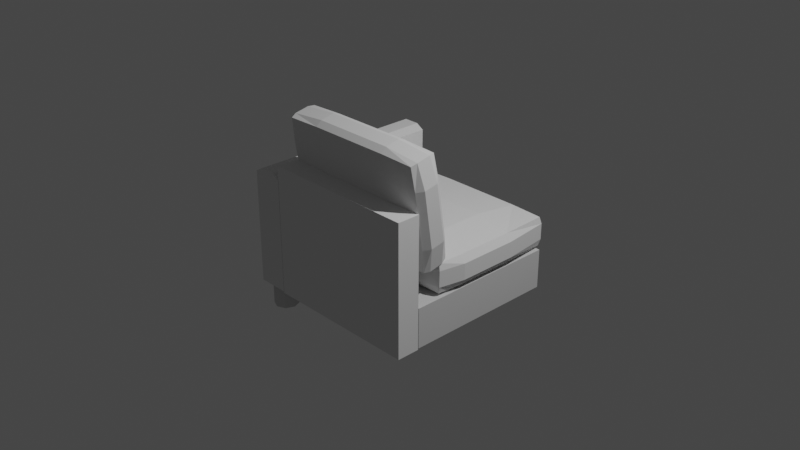 # Source: simple_sofa_right.blend  (saved by Blender 2.82.7; exported with 4.5.12 LTS)
import bpy
from mathutils import Matrix  # noqa: F401  (used for matrix-valued properties, if any)

bpy.ops.wm.read_factory_settings(use_empty=True)
scene = bpy.context.scene
scene.name = 'Scene'

# ---- collections
col_collection = bpy.data.collections.new('Collection'); scene.collection.children.link(col_collection)

# ---- materials (node trees are filled in below, after node groups)
mat_material_001 = bpy.data.materials.new('Material.001')
mat_material_001.use_transparent_shadow = False
mat_material_001.preview_render_type = 'CUBE'
mat_material_001.diffuse_color = (0.64, 0.64, 0.64, 1.0)
mat_material_002 = bpy.data.materials.new('Material.002')
mat_material_002.use_transparent_shadow = False
mat_material_002.preview_render_type = 'CUBE'

# ---- material node trees

# ---- world
world_world = bpy.data.worlds.new('World'); scene.world = world_world
world_world.use_nodes = True; world_world.node_tree.nodes.clear()
_N = world_world.node_tree.nodes; _L = world_world.node_tree.links
n0 = _N.new('ShaderNodeOutputWorld'); n0.name = 'World Output'; n0.location = (300, 300)
n1 = _N.new('ShaderNodeBackground'); n1.name = 'Background'; n1.location = (10, 300)
n1.inputs[0].default_value = (0.05088, 0.05088, 0.05088, 1.0)
_L.new(n1.outputs[0], n0.inputs[0])
n0.is_active_output = True
world_world.color = (0.05088, 0.05088, 0.05088)
world_world.use_sun_shadow = False
world_world.sun_shadow_jitter_overblur = 0.0

# ---- cameras
cam_camera = bpy.data.cameras.new('Camera')
cam_camera.clip_end = 100.0
cam_camera.ortho_scale = 7.314

# ---- lights
light_light = bpy.data.lights.new('Light', 'POINT')
light_light.transmission_factor = 0.0
light_light.energy = 1000.0
light_light.shadow_soft_size = 0.1
light_light.shadow_maximum_resolution = 0.006
light_light.use_absolute_resolution = True

# ---- meshes
me_cube_004 = bpy.data.meshes.new('Cube.004')
me_cube_004.from_pydata([(-1.14, -0.7192, -0.8411), (0.575, 0.6973, -0.5905), (0.575, -0.7192, -0.5905), (-1.14, 0.6973, -0.8411), (0.575, -0.7192, -0.8411), (-1.14, -0.7192, -0.5905), (0.575, 0.6973, -0.8411), (-1.14, 0.6973, -0.5905), (-0.7317, 0.9091, -0.6371), (-0.7317, 0.98, -0.2814), (-1.125, 0.9681, -0.341), (-1.181, 0.9548, -0.4079), (0.1669, 1.234, -0.3824), (0.5413, 1.22, -0.3836), (0.1669, 1.228, -0.608), (0.5601, 1.19, -0.6021), (-0.7317, 1.234, -0.3824), (-1.125, 1.19, -0.6021), (-1.125, 0.3612, -0.2463), (-1.181, 0.3174, -0.466), (-1.125, 0.3041, -0.5329), (-0.7317, 0.04436, -0.2658), (0.1669, 0.01391, -0.4187), (0.1669, 0.03851, -0.4914), (0.5601, 0.05184, -0.4246), (-0.7317, 0.3021, -0.5424), (0.1669, 0.9091, -0.6371), (0.5601, 0.911, -0.6275), (-0.7317, 0.373, -0.1867), (0.5413, 1.165, -0.6638), (-1.125, 0.911, -0.6275), (0.1669, 0.373, -0.1867), (0.5601, 0.9681, -0.341), (-0.7317, 0.09562, -0.2049), (-1.106, 0.1076, -0.2101), (0.5413, 0.1076, -0.2101), (0.1669, 0.09562, -0.2049), (0.1669, 0.04436, -0.2658), (0.5413, 0.05179, -0.4902), (-0.7317, 0.01391, -0.4187), (-1.125, 0.05184, -0.4246), (-1.125, 0.0823, -0.2718), (-1.181, 0.3478, -0.3132), (0.1669, 1.258, -0.4552), (-1.106, 0.05179, -0.4902), (-1.181, 0.9243, -0.5607), (-0.7317, 1.258, -0.4552), (-0.7317, 1.228, -0.608), (-1.125, 1.22, -0.4493), (-1.106, 1.22, -0.3836), (0.6162, 0.3174, -0.466), (-1.106, 1.165, -0.6638), (-0.7317, 1.177, -0.669), (0.1669, 1.177, -0.669), (0.6162, 0.3478, -0.3132), (0.5601, 0.3041, -0.5329), (0.6162, -0.1668, -0.01849), (0.5601, 0.0823, -0.2718), (0.6162, 0.9548, -0.4079), (0.5601, 1.22, -0.4493), (0.5601, 0.3612, -0.2463), (0.1669, 0.98, -0.2814), (-0.7317, 0.03851, -0.4914), (0.1669, 0.3021, -0.5424), (0.5779, -0.7043, -0.8421), (0.5779, 0.5424, -0.8421), (0.6647, 0.5936, -0.8421), (0.6647, -0.7043, -0.8421), (0.8382, -0.7043, -0.8421), (0.8382, -0.7043, 1.135), (0.6647, -0.7043, 1.135), (0.925, -0.7043, -0.8421), (0.925, 0.5424, -0.8421), (0.6647, 0.5936, 1.135), (0.8382, 0.5936, 1.135), (0.5779, -0.7043, 1.135), (0.8382, 0.5936, -0.8421), (0.5779, 0.5424, 1.135), (0.925, 0.5424, 1.135), (0.925, -0.7043, 1.135), (-0.7317, -0.2435, -0.3025), (-0.7317, 0.08535, -0.3025), (-1.125, 0.08535, -0.01849), (-0.7317, 0.08535, 1.156), (-1.125, 0.008611, 1.156), (-1.106, 0.0817, -0.289), (-1.125, 0.008611, -0.3025), (0.5413, -0.2399, -0.289), (0.5601, -0.1668, -0.3025), (0.6162, -0.1668, 0.6307), (0.1669, -0.1668, -0.3431), (0.1669, 0.008611, -0.3431), (0.5601, 0.008611, -0.3025), (-1.181, 0.008611, 0.6307), (-0.7317, -0.1668, 1.196), (0.1669, -0.2435, -0.3025), (-0.7317, -0.2545, 0.6307), (0.1669, 0.1537, -0.01849), (0.5413, -0.2399, 1.142), (0.5601, -0.2435, 0.6307), (0.5601, -0.2435, -0.01849), (0.1669, -0.2545, -0.01849), (-0.7317, -0.2545, -0.01849), (0.5601, 0.08535, -0.01849), (0.1669, 0.08535, -0.3025), (0.5413, 0.0817, 1.142), (-0.7317, 0.1537, 0.6307), (-1.125, 0.08535, 0.6307), (-1.106, 0.0817, 1.142), (-0.7317, 0.1537, -0.01849), (0.1669, -0.1668, 1.196), (0.1669, 0.08535, 1.156), (0.5601, -0.1668, 1.156), (-0.7317, 0.008611, 1.196), (-1.181, -0.1668, 0.6307), (-1.125, -0.2435, -0.01849), (-1.125, -0.2435, 0.6307), (-0.7317, 0.008611, -0.3431), (-1.106, -0.2399, 1.142), (-1.125, -0.1668, 1.156), (-1.106, -0.2399, -0.289), (-1.181, 0.008611, -0.01849), (-1.181, -0.1668, -0.01849), (-1.125, -0.1668, -0.3025), (0.6162, 0.008611, 0.6307), (0.5601, 0.008611, 1.156), (0.5601, 0.08535, 0.6307), (0.5413, 0.0817, -0.289), (0.6162, 0.008611, -0.01849), (-0.7317, -0.1668, -0.3431), (0.1669, 0.008611, 1.196), (0.1669, 0.1537, 0.6307), (0.1669, -0.2435, 1.156), (-0.7317, -0.2435, 1.156), (0.1669, -0.2545, 0.6307), (-1.14, -0.7068, -0.5826), (0.575, -0.7068, -0.5826), (0.575, -0.2727, -0.5826), (0.575, -0.2727, 1.129), (-1.14, -0.2727, 1.129), (-1.14, -0.7068, 1.129), (-1.14, -0.2727, -0.5826), (0.575, -0.7068, 1.129), (0.6162, 0.9243, -0.5607), (0.7538, -0.6792, 1.091), (0.6597, -0.9686, 1.052), (0.6597, -0.6792, 1.052), (0.6207, -0.9686, 0.9577), (0.6207, -0.6792, 0.9577), (0.6597, -0.6792, 0.8636), (0.7538, -0.6792, 0.8246), (0.7538, -0.9686, 0.8246), (0.8479, -0.9686, 0.8636), (0.8479, -0.6792, 0.8636), (0.8869, -0.6792, 0.9577), (0.8869, -0.9686, 0.9577), (0.8479, -0.9686, 1.052), (0.8479, -0.6792, 1.052), (0.7538, -0.9686, 1.091), (0.6597, -0.9686, 0.8636), (0.7538, -0.9686, -0.5452), (0.6597, -0.9686, -0.5842), (0.6597, -0.6792, -0.5842), (0.6207, -0.9686, -0.6782), (0.6207, -0.6792, -0.6782), (0.6597, -0.9686, -0.7723), (0.6597, -0.6792, -0.7723), (0.7538, -0.9686, -0.8113), (0.7538, -0.6792, -0.8113), (0.8479, -0.6792, -0.7723), (0.8479, -0.9686, -0.7723), (0.8869, -0.6792, -0.6782), (0.8869, -0.9686, -0.6782), (0.8479, -0.6792, -0.5842), (0.8479, -0.9686, -0.5842), (0.7538, -0.6792, -0.5452)], [], [(6, 0, 3), (4, 0, 6), (1, 4, 6), (2, 4, 1), (7, 2, 1), (5, 2, 7), (3, 5, 7), (0, 5, 3), (5, 4, 2), (0, 4, 5), (3, 1, 6), (7, 1, 3), (51, 8, 30), (52, 8, 51), (49, 9, 16), (10, 9, 49), (34, 21, 33), (41, 21, 34), (49, 11, 10), (48, 11, 49), (13, 43, 12), (59, 43, 13), (29, 143, 27), (15, 143, 29), (32, 54, 58), (60, 54, 32), (59, 14, 43), (15, 14, 59), (43, 16, 12), (46, 16, 43), (53, 47, 14), (52, 47, 53), (48, 45, 11), (17, 45, 48), (11, 18, 10), (42, 18, 11), (30, 19, 45), (20, 19, 30), (41, 39, 21), (40, 39, 41), (21, 36, 33), (37, 36, 21), (62, 22, 39), (23, 22, 62), (37, 24, 57), (22, 24, 37), (10, 28, 9), (18, 28, 10), (52, 26, 8), (53, 26, 52), (8, 63, 25), (26, 63, 8), (27, 63, 26), (55, 63, 27), (20, 62, 44), (25, 62, 20), (9, 31, 61), (28, 31, 9), (63, 38, 23), (55, 38, 63), (53, 27, 26), (29, 27, 53), (8, 20, 30), (25, 20, 8), (33, 31, 28), (36, 31, 33), (12, 32, 13), (61, 32, 12), (39, 37, 21), (22, 37, 39), (31, 35, 60), (36, 35, 31), (18, 33, 28), (34, 33, 18), (61, 16, 9), (12, 16, 61), (36, 57, 35), (37, 57, 36), (45, 42, 11), (19, 42, 45), (22, 38, 24), (23, 38, 22), (40, 62, 39), (44, 62, 40), (42, 40, 41), (19, 40, 42), (18, 41, 34), (42, 41, 18), (14, 46, 43), (47, 46, 14), (19, 44, 40), (20, 44, 19), (17, 30, 45), (51, 30, 17), (46, 17, 48), (47, 17, 46), (16, 48, 49), (46, 48, 16), (58, 50, 143), (54, 50, 58), (47, 51, 17), (52, 51, 47), (15, 53, 14), (29, 53, 15), (50, 57, 24), (54, 57, 50), (55, 24, 38), (50, 24, 55), (88, 128, 56), (92, 128, 88), (54, 35, 57), (60, 35, 54), (59, 32, 58), (13, 32, 59), (143, 55, 27), (50, 55, 143), (61, 60, 32), (31, 60, 61), (25, 23, 62), (63, 23, 25), (66, 68, 67), (76, 68, 66), (65, 67, 64), (66, 67, 65), (69, 67, 68), (70, 67, 69), (79, 68, 71), (69, 68, 79), (77, 70, 73), (75, 70, 77), (78, 69, 79), (74, 69, 78), (76, 71, 68), (72, 71, 76), (69, 73, 70), (74, 73, 69), (64, 77, 65), (75, 77, 64), (67, 75, 64), (70, 75, 67), (73, 76, 66), (74, 76, 73), (78, 76, 74), (72, 76, 78), (65, 73, 66), (77, 73, 65), (71, 78, 79), (72, 78, 71), (120, 102, 115), (80, 102, 120), (85, 109, 81), (82, 109, 85), (108, 113, 83), (84, 113, 108), (85, 121, 82), (86, 121, 85), (127, 91, 104), (92, 91, 127), (87, 56, 100), (88, 56, 87), (56, 99, 100), (89, 99, 56), (92, 90, 91), (88, 90, 92), (121, 107, 82), (93, 107, 121), (84, 94, 113), (119, 94, 84), (82, 106, 109), (107, 106, 82), (80, 101, 102), (95, 101, 80), (102, 134, 96), (101, 134, 102), (100, 134, 101), (99, 134, 100), (116, 133, 118), (96, 133, 116), (109, 131, 97), (106, 131, 109), (134, 98, 132), (99, 98, 134), (95, 100, 101), (87, 100, 95), (102, 116, 115), (96, 116, 102), (83, 131, 106), (111, 131, 83), (104, 103, 127), (97, 103, 104), (113, 110, 130), (94, 110, 113), (131, 105, 126), (111, 105, 131), (107, 83, 106), (108, 83, 107), (97, 81, 109), (104, 81, 97), (133, 110, 94), (132, 110, 133), (111, 125, 105), (130, 125, 111), (93, 119, 84), (114, 119, 93), (110, 98, 112), (132, 98, 110), (119, 133, 94), (118, 133, 119), (113, 111, 83), (130, 111, 113), (115, 114, 122), (116, 114, 115), (107, 84, 108), (93, 84, 107), (91, 129, 117), (90, 129, 91), (114, 118, 119), (116, 118, 114), (123, 115, 122), (120, 115, 123), (121, 114, 93), (122, 114, 121), (95, 129, 90), (80, 129, 95), (81, 86, 85), (117, 86, 81), (89, 125, 112), (124, 125, 89), (129, 120, 123), (80, 120, 129), (88, 95, 90), (87, 95, 88), (86, 122, 121), (123, 122, 86), (103, 124, 128), (126, 124, 103), (99, 112, 98), (89, 112, 99), (124, 105, 125), (126, 105, 124), (92, 103, 128), (127, 103, 92), (56, 124, 89), (128, 124, 56), (117, 123, 86), (129, 123, 117), (130, 112, 125), (110, 112, 130), (97, 126, 103), (131, 126, 97), (96, 132, 133), (134, 132, 96), (15, 58, 143), (59, 58, 15), (91, 81, 104), (117, 81, 91), (135, 142, 140), (136, 142, 135), (141, 138, 137), (139, 138, 141), (139, 142, 138), (140, 142, 139), (141, 140, 139), (135, 140, 141), (137, 135, 141), (136, 135, 137), (136, 138, 142), (137, 138, 136), (146, 158, 144), (145, 158, 146), (148, 145, 146), (147, 145, 148), (149, 147, 148), (159, 147, 149), (150, 159, 149), (151, 159, 150), (153, 151, 150), (152, 151, 153), (154, 152, 153), (155, 152, 154), (157, 155, 154), (156, 155, 157), (144, 156, 157), (158, 156, 144), (145, 152, 156), (162, 160, 175), (161, 160, 162), (164, 161, 162), (163, 161, 164), (166, 163, 164), (165, 163, 166), (168, 165, 166), (167, 165, 168), (169, 167, 168), (170, 167, 169), (171, 170, 169), (172, 170, 171), (173, 172, 171), (174, 172, 173), (175, 174, 173), (160, 174, 175), (160, 170, 161), (159, 145, 147), (145, 156, 158), (156, 152, 155), (152, 159, 151), (159, 152, 145), (161, 170, 163), (163, 170, 165), (165, 170, 167), (170, 174, 172), (174, 170, 160)])
me_cube_004.polygons.foreach_set('material_index', [1, 1, 1, 1, 1, 1, 1, 1, 1, 1, 1, 1, 1, 1, 1, 1, 1, 1, 1, 1, 1, 1, 1, 1, 1, 1, 1, 1, 1, 1, 1, 1, 1, 1, 1, 1, 1, 1, 1, 1, 1, 1, 1, 1, 1, 1, 1, 1, 1, 1, 1, 1, 1, 1, 1, 1, 1, 1, 1, 1, 1, 1, 1, 1, 1, 1, 1, 1, 1, 1, 1, 1, 1, 1, 1, 1, 1, 1, 1, 1, 1, 1, 1, 1, 1, 1, 1, 1, 1, 1, 1, 1, 1, 1, 1, 1, 1, 1, 1, 1, 1, 1, 1, 1, 1, 1, 1, 1, 1, 1, 1, 1, 1, 1, 1, 1, 1, 1, 1, 1, 1, 1, 1, 1, 1, 1, 1, 1, 1, 1, 1, 1, 1, 1, 1, 1, 1, 1, 1, 1, 1, 1, 1, 1, 1, 1, 1, 1, 1, 1, 1, 1, 1, 1, 1, 1, 1, 1, 1, 1, 1, 1, 1, 1, 1, 1, 1, 1, 1, 1, 1, 1, 1, 1, 1, 1, 1, 1, 1, 1, 1, 1, 1, 1, 1, 1, 1, 1, 1, 1, 1, 1, 1, 1, 1, 1, 1, 1, 1, 1, 1, 1, 1, 1, 1, 1, 1, 1, 1, 1, 1, 1, 1, 1, 1, 1, 1, 1, 1, 1, 1, 1, 1, 1, 1, 1, 1, 1, 1, 1, 1, 1, 1, 1, 1, 1, 1, 1, 1, 1, 1, 1, 1, 1, 1, 1, 1, 1, 1, 1, 1, 1, 1, 1, 1, 1, 0, 0, 0, 0, 0, 0, 0, 0, 0, 0, 0, 0, 0, 0, 0, 0, 0, 0, 0, 0, 0, 0, 0, 0, 0, 0, 0, 0, 0, 0, 0, 0, 0, 0, 0, 0, 0, 0, 0, 0, 0, 0, 0, 0, 0, 0, 0, 0, 0, 0, 0, 0, 0, 0, 0, 0])
_uv = me_cube_004.uv_layers.new(name='UVMap')
_uv.uv.foreach_set('vector', [0.3617, 0.4478, 0.5597, 0.2423, 0.5597, 0.4478, 0.3617, 0.2423, 0.5597, 0.2423, 0.3617, 0.4478, 0.3253, 0.4478, 0.3617, 0.2423, 0.3617, 0.4478, 0.3253, 0.2423, 0.3617, 0.2423, 0.3253, 0.4478, 0.5597, 0.0004566, 0.3617, 0.2059, 0.3617, 0.0004567, 0.5597, 0.2059, 0.3617, 0.2059, 0.5597, 0.0004566, 0.5597, 0.4478, 0.596, 0.2423, 0.596, 0.4478, 0.5597, 0.2423, 0.596, 0.2423, 0.5597, 0.4478, 0.5597, 0.2059, 0.3617, 0.2423, 0.3617, 0.2059, 0.5597, 0.2423, 0.3617, 0.2423, 0.5597, 0.2059, 0.5597, 0.4478, 0.3617, 0.4841, 0.3617, 0.4478, 0.5597, 0.4841, 0.3617, 0.4841, 0.5597, 0.4478, 0.9439, 0.002624, 0.9067, 0.04587, 0.9068, 0.0004619, 0.9458, 0.04586, 0.9067, 0.04587, 0.9439, 0.002624, 0.944, 0.1939, 0.9067, 0.15, 0.9463, 0.1503, 0.9066, 0.1963, 0.9067, 0.15, 0.944, 0.1939, 0.9554, 0.1755, 0.9657, 0.2194, 0.9542, 0.2191, 0.9652, 0.1735, 0.9657, 0.2194, 0.9554, 0.1755, 0.9982, 0.1674, 0.9878, 0.1291, 0.9996, 0.1299, 0.9883, 0.1687, 0.9878, 0.1291, 0.9982, 0.1674, 0.9979, 0.3662, 0.9882, 0.3223, 0.9994, 0.3225, 0.9882, 0.3682, 0.9882, 0.3223, 0.9979, 0.3662, 0.9203, 0.3661, 0.9101, 0.3284, 0.922, 0.3284, 0.9104, 0.3681, 0.9101, 0.3284, 0.9203, 0.3661, 0.8759, 0.3302, 0.8878, 0.2414, 0.8876, 0.3294, 0.8759, 0.2414, 0.8878, 0.2414, 0.8759, 0.3302, 0.9882, 0.3682, 0.9657, 0.3223, 0.9882, 0.3223, 0.9652, 0.3681, 0.9657, 0.3223, 0.9882, 0.3682, 0.9882, 0.3223, 0.9994, 0.2191, 0.9994, 0.3225, 0.9883, 0.2194, 0.9994, 0.2191, 0.9882, 0.3223, 0.9542, 0.3226, 0.9657, 0.2194, 0.9657, 0.3223, 0.9542, 0.2191, 0.9657, 0.2194, 0.9542, 0.3226, 0.9883, 0.1687, 0.9654, 0.1281, 0.9878, 0.1291, 0.9651, 0.1678, 0.9654, 0.1281, 0.9883, 0.1687, 0.9878, 0.1291, 0.9996, 0.04109, 0.9996, 0.1299, 0.9877, 0.04109, 0.9996, 0.04109, 0.9878, 0.1291, 0.9535, 0.1281, 0.9653, 0.04007, 0.9654, 0.1281, 0.9535, 0.03928, 0.9653, 0.04007, 0.9535, 0.1281, 0.9652, 0.1735, 0.9883, 0.2194, 0.9657, 0.2194, 0.9882, 0.1735, 0.9883, 0.2194, 0.9652, 0.1735, 0.9657, 0.2194, 0.9542, 0.3226, 0.9542, 0.2191, 0.9657, 0.3223, 0.9542, 0.3226, 0.9657, 0.2194, 0.9994, 0.2191, 0.9882, 0.3223, 0.9883, 0.2194, 0.9994, 0.3225, 0.9882, 0.3223, 0.9994, 0.2191, 0.9657, 0.3223, 0.9882, 0.3682, 0.9652, 0.3681, 0.9882, 0.3223, 0.9882, 0.3682, 0.9657, 0.3223, 0.9066, 0.1963, 0.8179, 0.1499, 0.9067, 0.15, 0.8171, 0.1962, 0.8179, 0.1499, 0.9066, 0.1963, 0.9458, 0.04586, 0.9067, 0.1496, 0.9067, 0.04587, 0.9458, 0.1496, 0.9067, 0.1496, 0.9458, 0.04586, 0.9067, 0.04587, 0.8176, 0.1496, 0.8176, 0.04587, 0.9067, 0.1496, 0.8176, 0.1496, 0.9067, 0.04587, 0.9068, 0.195, 0.8176, 0.1496, 0.9067, 0.1496, 0.8177, 0.195, 0.8176, 0.1496, 0.9068, 0.195, 0.8177, 0.0004566, 0.7787, 0.04586, 0.7805, 0.002616, 0.8176, 0.04587, 0.7787, 0.04586, 0.8177, 0.0004566, 0.9067, 0.15, 0.8177, 0.04656, 0.9065, 0.04661, 0.8179, 0.1499, 0.8177, 0.04656, 0.9067, 0.15, 0.8176, 0.1496, 0.7805, 0.1929, 0.7787, 0.1496, 0.8177, 0.195, 0.7805, 0.1929, 0.8176, 0.1496, 0.9458, 0.1496, 0.9068, 0.195, 0.9067, 0.1496, 0.9439, 0.1929, 0.9068, 0.195, 0.9458, 0.1496, 0.9067, 0.04587, 0.8177, 0.0004566, 0.9068, 0.0004619, 0.8176, 0.04587, 0.8177, 0.0004566, 0.9067, 0.04587, 0.7775, 0.1502, 0.8177, 0.04656, 0.8179, 0.1499, 0.7775, 0.04627, 0.8177, 0.04656, 0.7775, 0.1502, 0.9463, 0.04627, 0.9065, 0.0002081, 0.9439, 0.002624, 0.9065, 0.04661, 0.9065, 0.0002081, 0.9463, 0.04627, 0.9883, 0.2194, 0.9657, 0.3223, 0.9657, 0.2194, 0.9882, 0.3223, 0.9657, 0.3223, 0.9883, 0.2194, 0.8177, 0.04656, 0.7797, 0.002861, 0.817, 0.0003802, 0.7775, 0.04627, 0.7797, 0.002861, 0.8177, 0.04656, 0.8171, 0.1962, 0.7775, 0.1502, 0.8179, 0.1499, 0.7797, 0.1937, 0.7775, 0.1502, 0.8171, 0.1962, 0.9065, 0.04661, 0.9463, 0.1503, 0.9067, 0.15, 0.9463, 0.04627, 0.9463, 0.1503, 0.9065, 0.04661, 0.9542, 0.3226, 0.9652, 0.3681, 0.9554, 0.3661, 0.9657, 0.3223, 0.9652, 0.3681, 0.9542, 0.3226, 0.9654, 0.1281, 0.9877, 0.04109, 0.9878, 0.1291, 0.9653, 0.04007, 0.9877, 0.04109, 0.9654, 0.1281, 0.9882, 0.3223, 0.9979, 0.3662, 0.9882, 0.3682, 0.9994, 0.3225, 0.9979, 0.3662, 0.9882, 0.3223, 0.9882, 0.1735, 0.9994, 0.2191, 0.9883, 0.2194, 0.9979, 0.1755, 0.9994, 0.2191, 0.9882, 0.1735, 0.9877, 0.04109, 0.9648, 0.0004566, 0.988, 0.001303, 0.9653, 0.04007, 0.9648, 0.0004566, 0.9877, 0.04109, 0.9996, 0.04109, 0.988, 0.001303, 0.9979, 0.003304, 0.9877, 0.04109, 0.988, 0.001303, 0.9996, 0.04109, 0.9657, 0.3223, 0.9883, 0.2194, 0.9882, 0.3223, 0.9657, 0.2194, 0.9883, 0.2194, 0.9657, 0.3223, 0.9653, 0.04007, 0.955, 0.001701, 0.9648, 0.0004566, 0.9535, 0.03928, 0.955, 0.001701, 0.9653, 0.04007, 0.9651, 0.1678, 0.9535, 0.1281, 0.9654, 0.1281, 0.9552, 0.1658, 0.9535, 0.1281, 0.9651, 0.1678, 0.9883, 0.2194, 0.9652, 0.1735, 0.9882, 0.1735, 0.9657, 0.2194, 0.9652, 0.1735, 0.9883, 0.2194, 0.9994, 0.2191, 0.9882, 0.1735, 0.9979, 0.1755, 0.9883, 0.2194, 0.9882, 0.1735, 0.9994, 0.2191, 0.8876, 0.3294, 0.9102, 0.2404, 0.9101, 0.3284, 0.8878, 0.2414, 0.9102, 0.2404, 0.8876, 0.3294, 0.9657, 0.2194, 0.9554, 0.1755, 0.9652, 0.1735, 0.9542, 0.2191, 0.9554, 0.1755, 0.9657, 0.2194, 0.9652, 0.3681, 0.9542, 0.3226, 0.9657, 0.3223, 0.9554, 0.3661, 0.9542, 0.3226, 0.9652, 0.3681, 0.9102, 0.2404, 0.8875, 0.2016, 0.9106, 0.2008, 0.8878, 0.2414, 0.8875, 0.2016, 0.9102, 0.2404, 0.922, 0.2396, 0.9106, 0.2008, 0.9205, 0.202, 0.9102, 0.2404, 0.9106, 0.2008, 0.922, 0.2396, 0.6524, 0.2011, 0.678, 0.2429, 0.6528, 0.2428, 0.6783, 0.2011, 0.678, 0.2429, 0.6524, 0.2011, 0.8878, 0.2414, 0.8775, 0.2036, 0.8875, 0.2016, 0.8759, 0.2414, 0.8775, 0.2036, 0.8878, 0.2414, 0.8872, 0.369, 0.8759, 0.3302, 0.8876, 0.3294, 0.8773, 0.3677, 0.8759, 0.3302, 0.8872, 0.369, 0.9101, 0.3284, 0.922, 0.2396, 0.922, 0.3284, 0.9102, 0.2404, 0.922, 0.2396, 0.9101, 0.3284, 0.9065, 0.04661, 0.817, 0.0003802, 0.9065, 0.0002081, 0.8177, 0.04656, 0.817, 0.0003802, 0.9065, 0.04661, 0.8176, 0.04587, 0.7787, 0.1496, 0.7787, 0.04586, 0.8176, 0.1496, 0.7787, 0.1496, 0.8176, 0.04587, 0.2235, 0.1932, 0.1983, 0.004947, 0.2235, 0.004947, 0.1983, 0.1932, 0.1983, 0.004947, 0.2235, 0.1932, 0.2361, 0.1858, 0.2235, 0.004947, 0.2361, 0.004947, 0.2235, 0.1932, 0.2235, 0.004947, 0.2361, 0.1858, 0.736, 0.4834, 0.7109, 0.1967, 0.736, 0.1967, 0.7109, 0.4834, 0.7109, 0.1967, 0.736, 0.4834, 0.7486, 0.4834, 0.736, 0.1967, 0.7486, 0.1967, 0.736, 0.4834, 0.736, 0.1967, 0.7486, 0.4834, 0.2361, 0.1858, 0.2235, 0.004946, 0.2235, 0.1932, 0.2361, 0.004946, 0.2235, 0.004946, 0.2361, 0.1858, 0.1858, 0.1858, 0.1983, 0.004946, 0.1858, 0.004946, 0.1983, 0.1932, 0.1983, 0.004946, 0.1858, 0.1858, 0.1983, 0.1932, 0.1858, 0.004947, 0.1983, 0.004947, 0.1858, 0.1858, 0.1858, 0.004947, 0.1983, 0.1932, 0.1983, 0.004946, 0.2235, 0.1932, 0.2235, 0.004946, 0.1983, 0.1932, 0.2235, 0.1932, 0.1983, 0.004946, 0.1825, 0.00137, 0.001708, 0.2881, 0.001708, 0.00137, 0.1825, 0.2881, 0.001708, 0.2881, 0.1825, 0.00137, 0.7109, 0.1967, 0.6983, 0.4834, 0.6983, 0.1967, 0.7109, 0.4834, 0.6983, 0.4834, 0.7109, 0.1967, 0.8492, 0.4827, 0.824, 0.1959, 0.8492, 0.1959, 0.824, 0.4827, 0.824, 0.1959, 0.8492, 0.4827, 0.8094, 0.4827, 0.824, 0.1959, 0.824, 0.4827, 0.8094, 0.1959, 0.824, 0.1959, 0.8094, 0.4827, 0.8638, 0.1959, 0.8492, 0.4827, 0.8492, 0.1959, 0.8638, 0.4827, 0.8492, 0.4827, 0.8638, 0.1959, 0.001708, 0.00137, 0.1825, 0.2881, 0.001708, 0.2881, 0.1825, 0.00137, 0.1825, 0.2881, 0.001708, 0.00137, 0.5705, 0.1922, 0.6098, 0.1489, 0.6097, 0.1943, 0.5685, 0.1489, 0.6098, 0.1489, 0.5705, 0.1922, 0.5698, 0.0009382, 0.6096, 0.04476, 0.5674, 0.04432, 0.6092, -0.001581, 0.6096, 0.04476, 0.5698, 0.0009382, 0.9492, 0.2616, 0.9605, 0.3054, 0.9479, 0.3052, 0.9602, 0.2596, 0.9605, 0.3054, 0.9492, 0.2616, 0.004342, 0.2877, 0.0157, 0.3277, 0.002836, 0.3273, 0.01537, 0.286, 0.0157, 0.3277, 0.004342, 0.2877, 0.9492, 0.2616, 0.9605, 0.3054, 0.9479, 0.3052, 0.9602, 0.2596, 0.9605, 0.3054, 0.9492, 0.2616, 0.6414, 0.2028, 0.6528, 0.2428, 0.6399, 0.2424, 0.6524, 0.2011, 0.6528, 0.2428, 0.6414, 0.2028, 0.6528, 0.2428, 0.6397, 0.3363, 0.6399, 0.2424, 0.6525, 0.3362, 0.6397, 0.3363, 0.6528, 0.2428, 0.9602, 0.2596, 0.9858, 0.3055, 0.9605, 0.3054, 0.986, 0.2596, 0.9858, 0.3055, 0.9602, 0.2596, 0.0157, 0.3277, 0.002587, 0.4213, 0.002836, 0.3273, 0.01544, 0.4211, 0.002587, 0.4213, 0.0157, 0.3277, 0.9602, 0.2596, 0.9858, 0.3055, 0.9605, 0.3054, 0.986, 0.2596, 0.9858, 0.3055, 0.9602, 0.2596, 0.6092, -0.001581, 0.7034, 0.04483, 0.6096, 0.04476, 0.7036, -0.001731, 0.7034, 0.04483, 0.6092, -0.001581, 0.5685, 0.1489, 0.6098, 0.04518, 0.6098, 0.1489, 0.5685, 0.04517, 0.6098, 0.04518, 0.5685, 0.1489, 0.6098, 0.1489, 0.7039, 0.04518, 0.7039, 0.1489, 0.6098, 0.04518, 0.7039, 0.04518, 0.6098, 0.1489, 0.6097, -0.0002353, 0.7039, 0.04518, 0.6098, 0.04518, 0.7039, -0.0002459, 0.7039, 0.04518, 0.6097, -0.0002353, 0.7039, 0.1943, 0.7801, 0.1489, 0.7781, 0.1922, 0.7039, 0.1489, 0.7801, 0.1489, 0.7039, 0.1943, 0.6096, 0.04476, 0.7034, 0.1483, 0.6096, 0.1479, 0.7034, 0.04483, 0.7034, 0.1483, 0.6096, 0.04476, 0.7039, 0.04518, 0.7781, 0.001919, 0.7801, 0.04516, 0.7039, -0.0002459, 0.7781, 0.001919, 0.7039, 0.04518, 0.5685, 0.04517, 0.6097, -0.0002353, 0.6098, 0.04518, 0.5705, 0.001927, 0.6097, -0.0002353, 0.5685, 0.04517, 0.6098, 0.1489, 0.7039, 0.1943, 0.6097, 0.1943, 0.7039, 0.1489, 0.7039, 0.1943, 0.6098, 0.1489, 0.7803, 0.04446, 0.7034, 0.1483, 0.7034, 0.04483, 0.7803, 0.1487, 0.7034, 0.1483, 0.7803, 0.04446, 0.5671, 0.1482, 0.6091, 0.1945, 0.5695, 0.1919, 0.6096, 0.1479, 0.6091, 0.1945, 0.5671, 0.1482, 0.9605, 0.3054, 0.9858, 0.4084, 0.9604, 0.4084, 0.9858, 0.3055, 0.9858, 0.4084, 0.9605, 0.3054, 0.7034, 0.1483, 0.7781, 0.1922, 0.7035, 0.1948, 0.7803, 0.1487, 0.7781, 0.1922, 0.7034, 0.1483, 0.7036, -0.001731, 0.7803, 0.04446, 0.7034, 0.04483, 0.7782, 0.0009729, 0.7803, 0.04446, 0.7036, -0.001731, 0.6096, 0.1479, 0.5674, 0.04432, 0.6096, 0.04476, 0.5671, 0.1482, 0.5674, 0.04432, 0.6096, 0.1479, 0.9984, 0.3052, 0.9858, 0.4084, 0.9858, 0.3055, 0.9984, 0.4087, 0.9858, 0.4084, 0.9984, 0.3052, 0.9479, 0.4086, 0.9602, 0.4543, 0.9492, 0.4523, 0.9604, 0.4084, 0.9602, 0.4543, 0.9479, 0.4086, 0.01544, 0.4211, 0.04094, 0.4977, 0.0152, 0.4977, 0.04088, 0.4211, 0.04094, 0.4977, 0.01544, 0.4211, 0.9858, 0.4084, 0.997, 0.4523, 0.986, 0.4543, 0.9984, 0.4087, 0.997, 0.4523, 0.9858, 0.4084, 0.986, 0.2596, 0.9984, 0.3052, 0.9858, 0.3055, 0.997, 0.2616, 0.9984, 0.3052, 0.986, 0.2596, 0.9605, 0.3054, 0.9479, 0.4086, 0.9479, 0.3052, 0.9604, 0.4084, 0.9479, 0.4086, 0.9605, 0.3054, 0.05374, 0.3275, 0.04088, 0.4211, 0.04092, 0.3278, 0.0538, 0.4214, 0.04088, 0.4211, 0.05374, 0.3275, 0.002587, 0.4213, 0.0152, 0.4977, 0.004246, 0.4959, 0.01544, 0.4211, 0.0152, 0.4977, 0.002587, 0.4213, 0.9605, 0.3054, 0.9858, 0.4084, 0.9604, 0.4084, 0.9858, 0.3055, 0.9858, 0.4084, 0.9605, 0.3054, 0.04088, 0.4211, 0.05189, 0.4959, 0.04094, 0.4977, 0.0538, 0.4214, 0.05189, 0.4959, 0.04088, 0.4211, 0.04125, 0.286, 0.05374, 0.3275, 0.04092, 0.3278, 0.0523, 0.2878, 0.05374, 0.3275, 0.04125, 0.286, 0.0157, 0.3277, 0.04088, 0.4211, 0.01544, 0.4211, 0.04092, 0.3278, 0.04088, 0.4211, 0.0157, 0.3277, 0.9984, 0.3052, 0.9858, 0.4084, 0.9858, 0.3055, 0.9984, 0.4087, 0.9858, 0.4084, 0.9984, 0.3052, 0.9479, 0.4086, 0.9602, 0.4543, 0.9492, 0.4523, 0.9604, 0.4084, 0.9602, 0.4543, 0.9479, 0.4086, 0.6525, 0.3362, 0.678, 0.4128, 0.6523, 0.4128, 0.6779, 0.3362, 0.678, 0.4128, 0.6525, 0.3362, 0.9858, 0.4084, 0.997, 0.4523, 0.986, 0.4543, 0.9984, 0.4087, 0.997, 0.4523, 0.9858, 0.4084, 0.986, 0.2596, 0.9984, 0.3052, 0.9858, 0.3055, 0.997, 0.2616, 0.9984, 0.3052, 0.986, 0.2596, 0.01537, 0.286, 0.04092, 0.3278, 0.0157, 0.3277, 0.04125, 0.286, 0.04092, 0.3278, 0.01537, 0.286, 0.6908, 0.2426, 0.6779, 0.3362, 0.678, 0.2429, 0.6909, 0.3364, 0.6779, 0.3362, 0.6908, 0.2426, 0.6397, 0.3363, 0.6523, 0.4128, 0.6413, 0.411, 0.6525, 0.3362, 0.6523, 0.4128, 0.6397, 0.3363, 0.6779, 0.3362, 0.689, 0.411, 0.678, 0.4128, 0.6909, 0.3364, 0.689, 0.411, 0.6779, 0.3362, 0.6783, 0.2011, 0.6908, 0.2426, 0.678, 0.2429, 0.6894, 0.2029, 0.6908, 0.2426, 0.6783, 0.2011, 0.6528, 0.2428, 0.6779, 0.3362, 0.6525, 0.3362, 0.678, 0.2429, 0.6779, 0.3362, 0.6528, 0.2428, 0.9604, 0.4084, 0.986, 0.4543, 0.9602, 0.4543, 0.9858, 0.4084, 0.986, 0.4543, 0.9604, 0.4084, 0.9604, 0.4084, 0.986, 0.4543, 0.9602, 0.4543, 0.9858, 0.4084, 0.986, 0.4543, 0.9604, 0.4084, 0.6096, 0.1479, 0.7035, 0.1948, 0.6091, 0.1945, 0.7034, 0.1483, 0.7035, 0.1948, 0.6096, 0.1479, 0.7039, 0.1489, 0.7801, 0.04516, 0.7801, 0.1489, 0.7039, 0.04518, 0.7801, 0.04516, 0.7039, 0.1489, 0.9104, 0.3681, 0.8876, 0.3294, 0.9101, 0.3284, 0.8872, 0.369, 0.8876, 0.3294, 0.9104, 0.3681, 0.9605, 0.3054, 0.9479, 0.4086, 0.9479, 0.3052, 0.9604, 0.4084, 0.9479, 0.4086, 0.9605, 0.3054, 0.5217, 0.5019, 0.9179, 0.9988, 0.5217, 0.9988, 0.9179, 0.5019, 0.9179, 0.9988, 0.5217, 0.5019, 0.5217, 0.9988, 0.9179, 0.5019, 0.9179, 0.9988, 0.5217, 0.5019, 0.9179, 0.5019, 0.5217, 0.9988, 0.5219, 0.6278, 0.9182, 0.5017, 0.9182, 0.6278, 0.5219, 0.5017, 0.9182, 0.5017, 0.5219, 0.6278, 0.4699, 0.6279, 0.9675, 0.5017, 0.9675, 0.6279, 0.4699, 0.5017, 0.9675, 0.5017, 0.4699, 0.6279, 0.9182, 0.5017, 0.5219, 0.6278, 0.5219, 0.5017, 0.9182, 0.6278, 0.5219, 0.6278, 0.9182, 0.5017, 0.4699, 0.6279, 0.9675, 0.5017, 0.9675, 0.6279, 0.4699, 0.5017, 0.9675, 0.5017, 0.4699, 0.6279, 0.1377, 0.953, 0.1797, 0.9678, 0.1377, 0.9678, 0.1797, 0.953, 0.1797, 0.9678, 0.1377, 0.953, 0.1377, 0.9382, 0.1797, 0.953, 0.1377, 0.953, 0.1797, 0.9382, 0.1797, 0.953, 0.1377, 0.9382, 0.1377, 0.9235, 0.1797, 0.9382, 0.1377, 0.9382, 0.1797, 0.9235, 0.1797, 0.9382, 0.1377, 0.9235, 0.1377, 0.9087, 0.1797, 0.9235, 0.1377, 0.9235, 0.1797, 0.9087, 0.1797, 0.9235, 0.1377, 0.9087, 0.1377, 0.8939, 0.1797, 0.9087, 0.1377, 0.9087, 0.1797, 0.8939, 0.1797, 0.9087, 0.1377, 0.8939, 0.1377, 0.8792, 0.1797, 0.8939, 0.1377, 0.8939, 0.1797, 0.8792, 0.1797, 0.8939, 0.1377, 0.8792, 0.1377, 0.8644, 0.1797, 0.8792, 0.1377, 0.8792, 0.1797, 0.8644, 0.1797, 0.8792, 0.1377, 0.8644, 0.1377, 0.8496, 0.1797, 0.8644, 0.1377, 0.8644, 0.1797, 0.8496, 0.1797, 0.8644, 0.1377, 0.8496, 0.0, 0.0, 0.0, 0.0, 0.0, 0.0, 0.07058, 0.933, 0.1126, 0.9477, 0.07058, 0.9477, 0.1126, 0.933, 0.1126, 0.9477, 0.07058, 0.933, 0.07058, 0.9182, 0.1126, 0.933, 0.07058, 0.933, 0.1126, 0.9182, 0.1126, 0.933, 0.07058, 0.9182, 0.07058, 0.9034, 0.1126, 0.9182, 0.07058, 0.9182, 0.1126, 0.9034, 0.1126, 0.9182, 0.07058, 0.9034, 0.07058, 0.8886, 0.1126, 0.9034, 0.07058, 0.9034, 0.1126, 0.8886, 0.1126, 0.9034, 0.07058, 0.8886, 0.07058, 0.8739, 0.1126, 0.8886, 0.07058, 0.8886, 0.1126, 0.8739, 0.1126, 0.8886, 0.07058, 0.8739, 0.07058, 0.8591, 0.1126, 0.8739, 0.07058, 0.8739, 0.1126, 0.8591, 0.1126, 0.8739, 0.07058, 0.8591, 0.07058, 0.8443, 0.1126, 0.8591, 0.07058, 0.8591, 0.1126, 0.8443, 0.1126, 0.8591, 0.07058, 0.8443, 0.07058, 0.8296, 0.1126, 0.8443, 0.07058, 0.8443, 0.1126, 0.8296, 0.1126, 0.8443, 0.07058, 0.8296, 0.0, 0.0, 0.0, 0.0, 0.0, 0.0, 0.0, 0.0, 0.0, 0.0, 0.0, 0.0, 0.0, 0.0, 0.0, 0.0, 0.0, 0.0, 0.0, 0.0, 0.0, 0.0, 0.0, 0.0, 0.0, 0.0, 0.0, 0.0, 0.0, 0.0, 0.0, 0.0, 0.0, 0.0, 0.0, 0.0, 0.0, 0.0, 0.0, 0.0, 0.0, 0.0, 0.0, 0.0, 0.0, 0.0, 0.0, 0.0, 0.0, 0.0, 0.0, 0.0, 0.0, 0.0, 0.0, 0.0, 0.0, 0.0, 0.0, 0.0, 0.0, 0.0, 0.0, 0.0, 0.0, 0.0])
me_cube_004.materials.append(mat_material_001)
me_cube_004.materials.append(mat_material_002)
me_cube_004.use_remesh_fix_poles = True
me_cube_004.use_remesh_preserve_attributes = False
me_cube_004.use_mirror_vertex_groups = False
me_cube_004.update()

# ---- objects
ob_cube_004 = bpy.data.objects.new('Cube.004', me_cube_004)
ob_light = bpy.data.objects.new('Light', light_light)
ob_camera = bpy.data.objects.new('Camera', cam_camera)

# ---- transforms, parenting, visibility, modifiers, constraints
ob_cube_004.location = (-0.1, -0.1469, -0.03789)
ob_cube_004.rotation_euler = (1.571, -0.0, 3.142)
ob_cube_004.lineart.crease_threshold = 0.0
ob_light.location = (4.076, 1.005, 5.904)
ob_light.rotation_euler = (0.6503, 0.05522, 1.866)
ob_light.lock_rotations_4d = False
ob_light.empty_display_type = 'ARROWS'
ob_light.color = (0.0, 0.0, 0.0, 0.0)
ob_light.lineart.crease_threshold = 0.0
ob_camera.location = (7.359, -6.926, 4.958)
ob_camera.rotation_euler = (1.109, 0.0, 0.8149)
ob_camera.lock_rotations_4d = False
ob_camera.empty_display_type = 'ARROWS'
ob_camera.color = (0.0, 0.0, 0.0, 0.0)
ob_camera.display_type = 'WIRE'
ob_camera.lineart.crease_threshold = 0.0

# ---- collection membership
scene.collection.objects.link(ob_cube_004)
col_collection.objects.link(ob_light)
col_collection.objects.link(ob_camera)

# ---- scene / render settings (as saved in the file)
scene.camera = ob_camera
scene.frame_start = 1; scene.frame_end = 250; scene.frame_set(1)
scene.render.engine = 'BLENDER_EEVEE_NEXT'
scene.cycles.use_denoising = False
scene.cycles.samples = 128
scene.cycles.sampling_pattern = 'TABULATED_SOBOL'
scene.cycles.use_adaptive_sampling = False
scene.cycles.use_light_tree = False
scene.view_settings.view_transform = 'Filmic'
bpy.context.view_layer.update()
